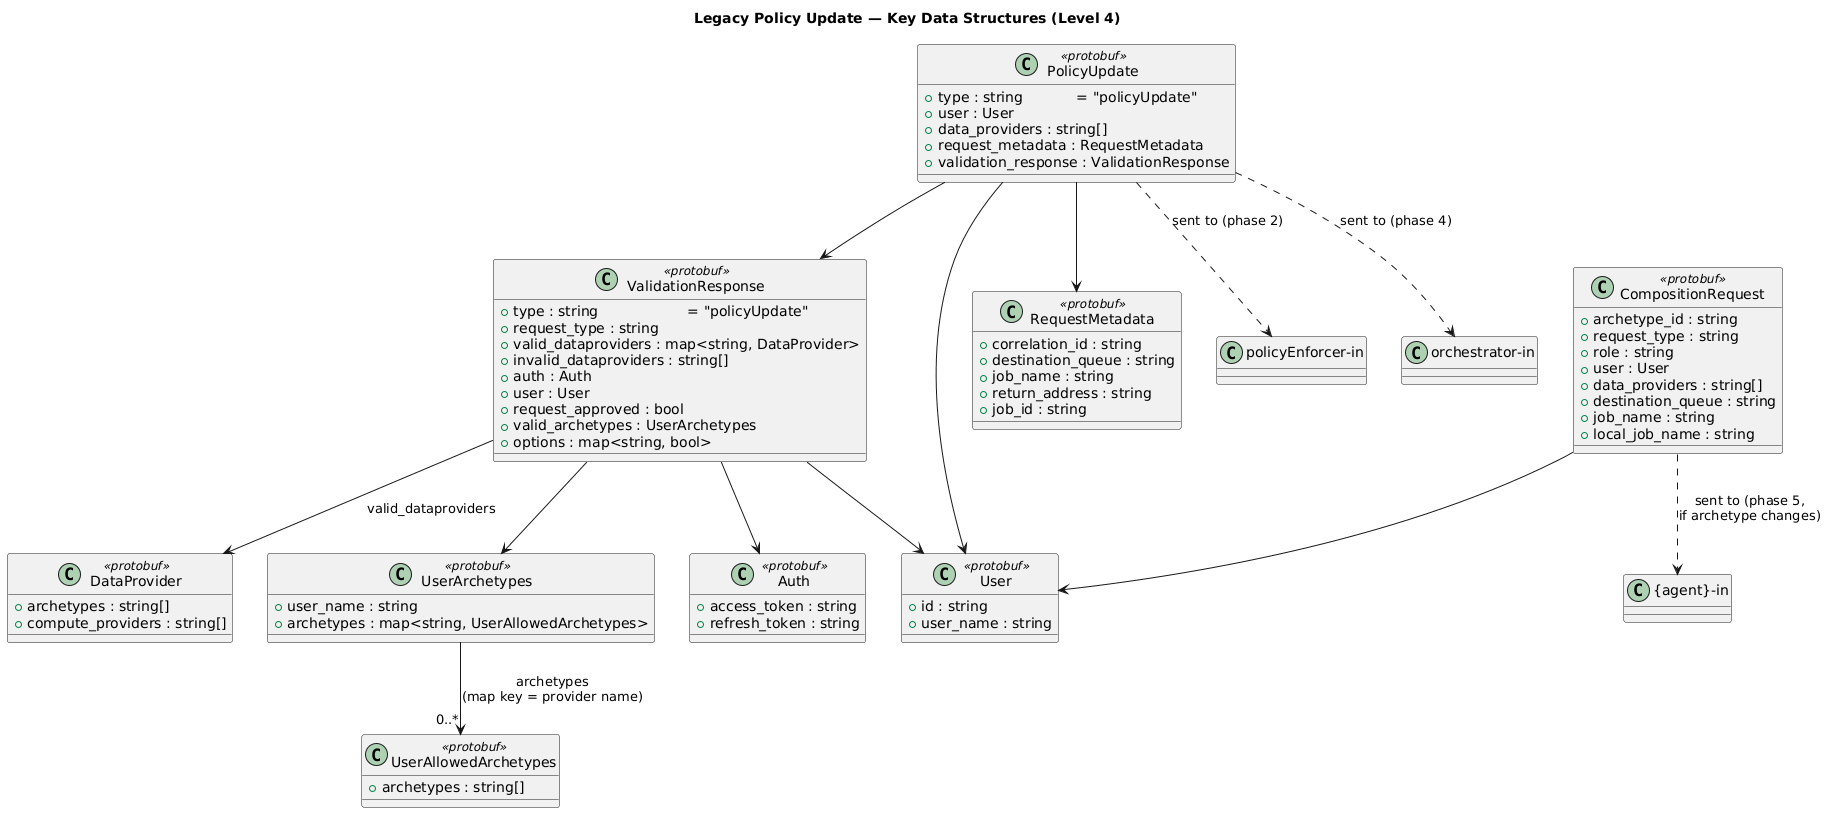

The diagram above was rendered by PlantUML. Its source (embedded in the PNG):
@startuml C4_Level4_Code

title Legacy Policy Update — Key Data Structures (Level 4)

class PolicyUpdate <<protobuf>> {
  +type : string            = "policyUpdate"
  +user : User
  +data_providers : string[]
  +request_metadata : RequestMetadata
  +validation_response : ValidationResponse
}

class ValidationResponse <<protobuf>> {
  +type : string                    = "policyUpdate"
  +request_type : string
  +valid_dataproviders : map<string, DataProvider>
  +invalid_dataproviders : string[]
  +auth : Auth
  +user : User
  +request_approved : bool
  +valid_archetypes : UserArchetypes
  +options : map<string, bool>
}

class CompositionRequest <<protobuf>> {
  +archetype_id : string
  +request_type : string
  +role : string
  +user : User
  +data_providers : string[]
  +destination_queue : string
  +job_name : string
  +local_job_name : string
}

class User <<protobuf>> {
  +id : string
  +user_name : string
}

class RequestMetadata <<protobuf>> {
  +correlation_id : string
  +destination_queue : string
  +job_name : string
  +return_address : string
  +job_id : string
}

class DataProvider <<protobuf>> {
  +archetypes : string[]
  +compute_providers : string[]
}

class UserArchetypes <<protobuf>> {
  +user_name : string
  +archetypes : map<string, UserAllowedArchetypes>
}

class UserAllowedArchetypes <<protobuf>> {
  +archetypes : string[]
}

class Auth <<protobuf>> {
  +access_token : string
  +refresh_token : string
}

PolicyUpdate --> User
PolicyUpdate --> RequestMetadata
PolicyUpdate --> ValidationResponse
PolicyUpdate ..> "policyEnforcer-in" : sent to (phase 2)
PolicyUpdate ..> "orchestrator-in" : sent to (phase 4)

ValidationResponse --> User
ValidationResponse --> Auth
ValidationResponse --> DataProvider : valid_dataproviders
ValidationResponse --> UserArchetypes

UserArchetypes --> "0..*" UserAllowedArchetypes : archetypes\n(map key = provider name)

CompositionRequest --> User
CompositionRequest ..> "{agent}-in" : sent to (phase 5,\nif archetype changes)

@enduml